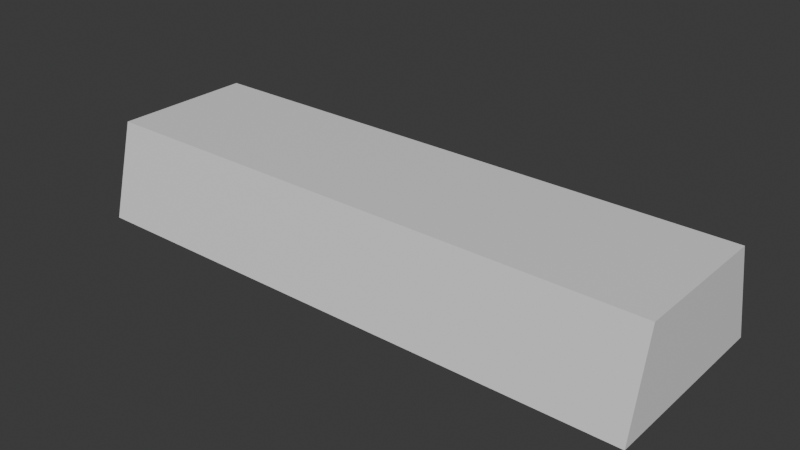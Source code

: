 # Source: foundation.blend  (saved by Blender 4.0.36; exported with 4.5.12 LTS)
import bpy
from mathutils import Matrix  # noqa: F401  (used for matrix-valued properties, if any)

bpy.ops.wm.read_factory_settings(use_empty=True)
scene = bpy.context.scene
scene.name = 'Scene'

# ---- collections
col_collection = bpy.data.collections.new('Collection'); scene.collection.children.link(col_collection)

# ---- materials (node trees are filled in below, after node groups)
mat_material = bpy.data.materials.new('Material')
mat_material.alpha_threshold = 0.0
mat_material.use_transparent_shadow = False
mat_material.roughness = 0.5
mat_material.line_color = (0.0, 0.0, 0.0, 1.0)

# ---- material node trees
mat_material.use_nodes = True; mat_material.node_tree.nodes.clear()
_N = mat_material.node_tree.nodes; _L = mat_material.node_tree.links
n0 = _N.new('ShaderNodeOutputMaterial'); n0.name = 'Material Output'; n0.location = (300, 300)
n1 = _N.new('ShaderNodeBsdfPrincipled'); n1.name = 'Principled BSDF'; n1.location = (10, 300)
n1.inputs[3].default_value = 1.45
_L.new(n1.outputs[0], n0.inputs[0])
n0.is_active_output = True

# ---- world
world_world = bpy.data.worlds.new('World'); scene.world = world_world
world_world.use_nodes = True; world_world.node_tree.nodes.clear()
_N = world_world.node_tree.nodes; _L = world_world.node_tree.links
n0 = _N.new('ShaderNodeOutputWorld'); n0.name = 'World Output'; n0.location = (300, 300)
n1 = _N.new('ShaderNodeBackground'); n1.name = 'Background'; n1.location = (10, 300)
n1.inputs[0].default_value = (0.05088, 0.05088, 0.05088, 1.0)
_L.new(n1.outputs[0], n0.inputs[0])
n0.is_active_output = True
world_world.color = (0.05088, 0.05088, 0.05088)
world_world.use_sun_shadow = False
world_world.sun_shadow_jitter_overblur = 0.0

# ---- meshes
me_cube = bpy.data.meshes.new('Cube')
me_cube.from_pydata([(1.5, 0.375, 0.5), (1.5, 0.5, 0.0), (1.5, -0.375, 0.5), (1.5, -0.5, 0.0), (-1.5, 0.375, 0.5), (-1.5, 0.5, 0.0), (-1.5, -0.375, 0.5), (-1.5, -0.5, 0.0)], [], [(0, 4, 6, 2), (3, 2, 6, 7), (7, 6, 4, 5), (5, 1, 3, 7), (1, 0, 2, 3), (5, 4, 0, 1)])
_uv = me_cube.uv_layers.new(name='UVMap')
_uv.uv.foreach_set('vector', [0.625, 0.5, 0.875, 0.5, 0.875, 0.75, 0.625, 0.75, 0.375, 0.75, 0.625, 0.75, 0.625, 1.0, 0.375, 1.0, 0.375, 0.0, 0.625, 0.0, 0.625, 0.25, 0.375, 0.25, 0.125, 0.5, 0.375, 0.5, 0.375, 0.75, 0.125, 0.75, 0.375, 0.5, 0.625, 0.5, 0.625, 0.75, 0.375, 0.75, 0.375, 0.25, 0.625, 0.25, 0.625, 0.5, 0.375, 0.5])
me_cube.materials.append(mat_material)
me_cube.use_mirror_vertex_groups = False
me_cube.update()

# ---- objects
ob_cube = bpy.data.objects.new('Cube', me_cube)

# ---- transforms, parenting, visibility, modifiers, constraints
ob_cube.location = (0.0, 0.0, 0.0)
ob_cube.lock_rotations_4d = False
ob_cube.empty_display_type = 'ARROWS'
ob_cube.lineart.crease_threshold = 0.0

# ---- collection membership
col_collection.objects.link(ob_cube)

# ---- scene / render settings (as saved in the file)
scene.frame_start = 1; scene.frame_end = 250; scene.frame_set(1)
scene.render.engine = 'BLENDER_EEVEE_NEXT'
scene.cycles.sampling_pattern = 'TABULATED_SOBOL'
bpy.context.view_layer.update()

# ---- added for rendering (the .blend has no active camera and no usable light): camera, sun
cam_auto = bpy.data.cameras.new('AutoCamera')
cam_auto.lens = 50.0
cam_auto.sensor_width = 36.0
cam_auto.clip_end = 1000.0
ob_auto_camera = bpy.data.objects.new('AutoCamera', cam_auto)
scene.collection.objects.link(ob_auto_camera)
ob_auto_camera.location = (2.96216, -3.5546, 2.61973)
ob_auto_camera.rotation_euler = (1.09748, -7.21219e-08, 0.694738)
scene.camera = ob_auto_camera
light_auto_sun = bpy.data.lights.new('AutoSun', 'SUN')
light_auto_sun.energy = 3.0
light_auto_sun.angle = 0.0523599
ob_auto_sun = bpy.data.objects.new('AutoSun', light_auto_sun)
scene.collection.objects.link(ob_auto_sun)
ob_auto_sun.rotation_euler = (0.872665, 0.174533, 0.523599)
bpy.context.view_layer.update()
